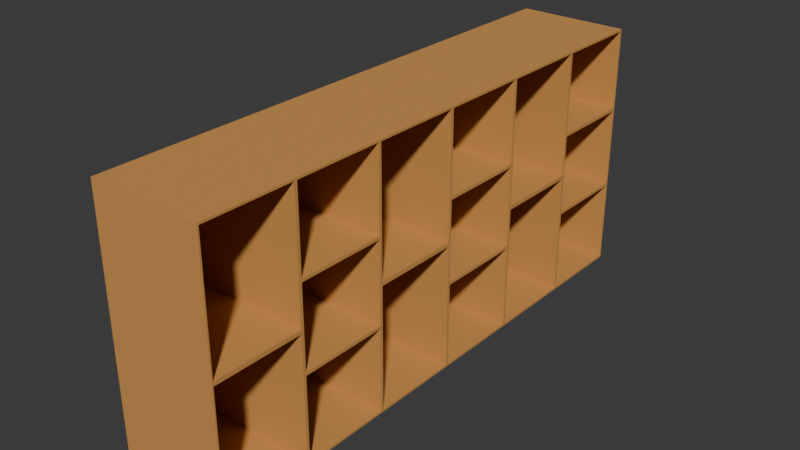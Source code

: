 # Source: board2.blend  (saved by Blender 4.3.34; exported with 4.5.12 LTS)
import bpy
from mathutils import Matrix  # noqa: F401  (used for matrix-valued properties, if any)

bpy.ops.wm.read_factory_settings(use_empty=True)
scene = bpy.context.scene
scene.name = 'Scene'

# ---- collections
col_collection = bpy.data.collections.new('Collection'); scene.collection.children.link(col_collection)

# ---- materials (node trees are filled in below, after node groups)
mat_material_001 = bpy.data.materials.new('Material.001')

# ---- material node trees
mat_material_001.use_nodes = True; mat_material_001.node_tree.nodes.clear()
_N = mat_material_001.node_tree.nodes; _L = mat_material_001.node_tree.links
n0 = _N.new('ShaderNodeBsdfPrincipled'); n0.name = 'Principled BSDF'; n0.location = (10, 300)
n0.inputs[0].default_value = (0.618, 0.2901, 0.07143, 1.0)
n0.inputs[2].default_value = 1.0
n1 = _N.new('ShaderNodeOutputMaterial'); n1.name = 'Material Output'; n1.location = (300, 300)
_L.new(n0.outputs[0], n1.inputs[0])
n1.is_active_output = True

# ---- world
world_world = bpy.data.worlds.new('World'); scene.world = world_world
world_world.use_nodes = True; world_world.node_tree.nodes.clear()
_N = world_world.node_tree.nodes; _L = world_world.node_tree.links
n0 = _N.new('ShaderNodeOutputWorld'); n0.name = 'World Output'; n0.location = (300, 300)
n1 = _N.new('ShaderNodeBackground'); n1.name = 'Background'; n1.location = (10, 300)
n1.inputs[0].default_value = (0.05088, 0.05088, 0.05088, 1.0)
_L.new(n1.outputs[0], n0.inputs[0])
n0.is_active_output = True
world_world.color = (0.05088, 0.05088, 0.05088)
world_world.sun_shadow_jitter_overblur = 0.0

# ---- meshes
me_cube_003 = bpy.data.meshes.new('Cube.003')
me_cube_003.from_pydata([(-1.01, -1.588, -2.222), (-1.01, -1.588, 2.222), (-1.01, 1.588, -2.222), (-1.01, 1.588, 2.222), (0.9497, -1.588, -2.222), (0.9497, -1.588, 2.222), (0.9497, 1.588, -2.222), (0.9497, 1.588, 2.222), (0.9497, 1.588, 0.0), (0.9497, 0.0, -2.222), (0.9497, 0.0, 2.222), (0.9497, -1.588, 0.0), (0.9497, 0.0, 0.0), (0.9497, -0.02647, 0.03702), (0.9497, -0.02647, 2.185), (0.9497, -1.562, 2.185), (0.9497, -1.562, 0.03702), (0.9497, -0.02647, -2.185), (0.9497, -0.02647, -0.03702), (0.9497, -1.562, -0.03702), (0.9497, -1.562, -2.185), (0.9497, 1.562, -2.185), (0.9497, 0.02647, -0.03702), (0.9497, 0.02647, -2.185), (0.9497, 1.562, 2.185), (0.9497, 0.02647, 2.185), (0.9497, 0.02647, 0.03702), (-0.9455, 0.02647, 2.185), (-0.9455, -1.562, 0.03702), (-0.9455, -1.562, 2.185), (-0.9455, -0.02647, -2.185), (-0.9455, -1.562, -2.185), (-0.9455, -1.562, -0.03702), (-1.01, 0.0, 2.222), (0.9497, 1.562, -0.7284), (0.9497, 1.562, 0.7284), (0.9497, 0.02647, 0.7284), (-0.9437, -0.02647, 0.5875), (0.9497, 0.02647, -0.7284), (-0.9455, -0.02647, -0.7284), (0.9497, 1.562, -0.7284), (0.9497, 1.562, 0.7284), (0.9497, 0.02647, 0.7284), (-0.9497, 0.02647, 0.7284), (-0.9497, 1.568, 0.7284), (0.9497, 0.02647, -0.7284), (-0.9497, 0.02647, -0.7284), (-0.9497, 1.568, -0.7284), (0.9497, 1.562, -0.6729), (0.9497, 1.562, 0.784), (0.9497, 0.02647, 0.784), (-0.9497, 0.02647, 0.784), (-0.9497, 1.568, 0.784), (0.9497, 0.02647, -0.6729), (-0.9455, 0.02647, -0.6729), (-0.9497, 1.568, -0.6729), (-0.9455, 1.562, 2.185), (-0.9455, 1.539, -2.185), (-0.9437, -0.02647, 0.03909), (-0.9448, -0.02647, 2.185), (-0.9478, -0.02647, -0.05078), (-0.9439, 0.02647, -2.179)], [], [(2, 3, 7, 8, 6), (13, 14, 59, 37, 58), (4, 11, 5, 1, 0), (2, 6, 9, 4, 0), (7, 3, 33, 1, 5, 10), (19, 20, 31, 32), (12, 10, 14, 13), (10, 5, 15, 14), (5, 11, 16, 15), (11, 12, 13, 16), (9, 12, 18, 17), (12, 11, 19, 18), (11, 4, 20, 19), (4, 9, 17, 20), (12, 9, 23, 38, 22), (9, 6, 21, 23), (21, 6, 7, 24, 35, 34), (7, 10, 25, 24), (10, 12, 26, 36, 25), (20, 17, 30, 31), (15, 16, 28, 29), (16, 13, 58, 28), (18, 19, 32, 60), (17, 18, 60, 39, 30), (14, 15, 29, 59), (22, 26, 12), (25, 27, 56, 24), (42, 53, 54, 43), (57, 61, 23, 21), (45, 23, 61, 46), (43, 44, 41, 42), (46, 47, 40, 45), (51, 50, 49, 52), (54, 53, 48, 55), (44, 43, 51, 52), (41, 44, 52, 49), (42, 41, 49, 50), (43, 42, 50, 51), (47, 46, 54, 55), (40, 47, 55, 48), (45, 40, 48, 53), (46, 45, 53, 54), (50, 51, 27, 25), (49, 24, 56, 52), (44, 55, 48, 41), (40, 47, 57, 21), (31, 30, 60, 32), (46, 61, 57, 47), (52, 56, 27, 51), (28, 58, 59, 29), (2, 0, 1, 33, 3), (43, 54, 55, 44)])
_uv = me_cube_003.uv_layers.new(name='UVMap')
_uv.uv.foreach_set('vector', [0.375, 0.25, 0.625, 0.25, 0.625, 0.5, 0.5, 0.5, 0.375, 0.5, 0.5021, 0.6271, 0.6229, 0.6271, 0.6229, 0.6271, 0.5625, 0.6271, 0.5021, 0.6271, 0.375, 0.75, 0.5, 0.75, 0.625, 0.75, 0.625, 1.0, 0.375, 1.0, 0.125, 0.5, 0.375, 0.5, 0.375, 0.625, 0.375, 0.75, 0.125, 0.75, 0.625, 0.5, 0.875, 0.5, 0.875, 0.625, 0.875, 0.75, 0.625, 0.75, 0.625, 0.625, 0.4979, 0.7479, 0.3771, 0.7479, 0.3771, 0.7479, 0.4979, 0.7479, 0.5, 0.625, 0.625, 0.625, 0.6229, 0.6271, 0.5021, 0.6271, 0.625, 0.625, 0.625, 0.75, 0.6229, 0.7479, 0.6229, 0.6271, 0.625, 0.75, 0.5, 0.75, 0.5021, 0.7479, 0.6229, 0.7479, 0.5, 0.75, 0.5, 0.625, 0.5021, 0.6271, 0.5021, 0.7479, 0.375, 0.625, 0.5, 0.625, 0.4979, 0.6271, 0.3771, 0.6271, 0.5, 0.625, 0.5, 0.75, 0.4979, 0.7479, 0.4979, 0.6271, 0.5, 0.75, 0.375, 0.75, 0.3771, 0.7479, 0.4979, 0.7479, 0.375, 0.75, 0.375, 0.625, 0.3771, 0.6271, 0.3771, 0.7479, 0.5, 0.625, 0.375, 0.625, 0.3771, 0.6229, 0.4375, 0.6229, 0.4979, 0.6229, 0.375, 0.625, 0.375, 0.5, 0.3771, 0.5021, 0.3771, 0.6229, 0.3771, 0.5021, 0.375, 0.5, 0.625, 0.5, 0.6229, 0.5021, 0.541, 0.5021, 0.459, 0.5021, 0.625, 0.5, 0.625, 0.625, 0.6229, 0.6229, 0.6229, 0.5021, 0.625, 0.625, 0.5, 0.625, 0.5021, 0.6229, 0.5625, 0.6229, 0.6229, 0.6229, 0.3771, 0.7479, 0.3771, 0.6271, 0.3771, 0.6271, 0.3771, 0.7479, 0.6229, 0.7479, 0.5021, 0.7479, 0.5021, 0.7479, 0.6229, 0.7479, 0.5021, 0.7479, 0.5021, 0.6271, 0.5021, 0.6271, 0.5021, 0.7479, 0.4979, 0.6271, 0.4979, 0.7479, 0.4979, 0.7479, 0.4979, 0.6271, 0.3771, 0.6271, 0.4979, 0.6271, 0.4979, 0.6271, 0.4375, 0.6271, 0.3771, 0.6271, 0.6229, 0.6271, 0.6229, 0.7479, 0.6229, 0.7479, 0.6229, 0.6271, 0.4979, 0.6229, 0.5021, 0.6229, 0.5, 0.625, 0.6229, 0.6229, 0.0, 0.0, 0.0, 0.0, 0.6229, 0.5021, 0.0, 0.0, 0.0, 0.0, 0.0, 0.0, 0.0, 0.0, 0.0, 0.0, 0.0, 0.0, 0.3771, 0.6229, 0.3771, 0.5021, 0.0, 0.0, 0.3771, 0.6229, 0.0, 0.0, 0.0, 0.0, 0.0, 0.0, 0.0, 0.0, 0.0, 0.0, 0.0, 0.0, 0.0, 0.0, 0.0, 0.0, 0.0, 0.0, 0.0, 0.0, 0.0, 0.0, 0.0, 0.0, 0.0, 0.0, 0.0, 0.0, 0.0, 0.0, 0.0, 0.0, 0.0, 0.0, 0.0, 0.0, 0.0, 0.0, 0.0, 0.0, 0.0, 0.0, 0.0, 0.0, 0.0, 0.0, 0.0, 0.0, 0.0, 0.0, 0.0, 0.0, 0.0, 0.0, 0.0, 0.0, 0.0, 0.0, 0.0, 0.0, 0.0, 0.0, 0.0, 0.0, 0.0, 0.0, 0.0, 0.0, 0.0, 0.0, 0.0, 0.0, 0.0, 0.0, 0.0, 0.0, 0.0, 0.0, 0.0, 0.0, 0.0, 0.0, 0.0, 0.0, 0.0, 0.0, 0.0, 0.0, 0.0, 0.0, 0.0, 0.0, 0.0, 0.0, 0.0, 0.0, 0.0, 0.0, 0.0, 0.0, 0.0, 0.0, 0.0, 0.0, 0.0, 0.0, 0.6229, 0.6229, 0.0, 0.0, 0.6229, 0.5021, 0.0, 0.0, 0.0, 0.0, 0.0, 0.0, 0.0, 0.0, 0.0, 0.0, 0.0, 0.0, 0.0, 0.0, 0.0, 0.0, 0.0, 0.0, 0.3771, 0.5021, 0.3771, 0.7479, 0.3771, 0.6271, 0.4979, 0.6271, 0.4979, 0.7479, 0.0, 0.0, 0.0, 0.0, 0.0, 0.0, 0.0, 0.0, 0.0, 0.0, 0.0, 0.0, 0.0, 0.0, 0.0, 0.0, 0.5021, 0.7479, 0.5021, 0.6271, 0.6229, 0.6271, 0.6229, 0.7479, 0.375, 0.25, 0.375, 1.0, 0.875, 0.75, 0.875, 0.625, 0.625, 0.25, 0.0, 0.0, 0.0, 0.0, 0.0, 0.0, 0.0, 0.0])
me_cube_003.materials.append(mat_material_001)
me_cube_003.update()

# ---- objects
ob_cube = bpy.data.objects.new('Cube', me_cube_003)

# ---- transforms, parenting, visibility, modifiers, constraints
ob_cube.location = (0.0, 0.0, 2.5)
_m = ob_cube.modifiers.new('Array', 'ARRAY')
_m.count = 3
_m.relative_offset_displace = (0.0, 1.0, 0.0)

# ---- collection membership
col_collection.objects.link(ob_cube)

# ---- scene / render settings (as saved in the file)
scene.frame_start = 1; scene.frame_end = 250; scene.frame_set(1)
scene.render.engine = 'BLENDER_EEVEE_NEXT'
bpy.context.view_layer.update()

# ---- added for rendering (the .blend has no active camera and no usable light): camera, sun
cam_auto = bpy.data.cameras.new('AutoCamera')
cam_auto.lens = 50.0
cam_auto.sensor_width = 36.0
cam_auto.clip_end = 1000.0
ob_auto_camera = bpy.data.objects.new('AutoCamera', cam_auto)
scene.collection.objects.link(ob_auto_camera)
ob_auto_camera.location = (9.86736, -8.69988, 10.4179)
ob_auto_camera.rotation_euler = (1.09748, -7.21219e-08, 0.694738)
scene.camera = ob_auto_camera
light_auto_sun = bpy.data.lights.new('AutoSun', 'SUN')
light_auto_sun.energy = 3.0
light_auto_sun.angle = 0.0523599
ob_auto_sun = bpy.data.objects.new('AutoSun', light_auto_sun)
scene.collection.objects.link(ob_auto_sun)
ob_auto_sun.rotation_euler = (0.872665, 0.174533, 0.523599)
bpy.context.view_layer.update()
